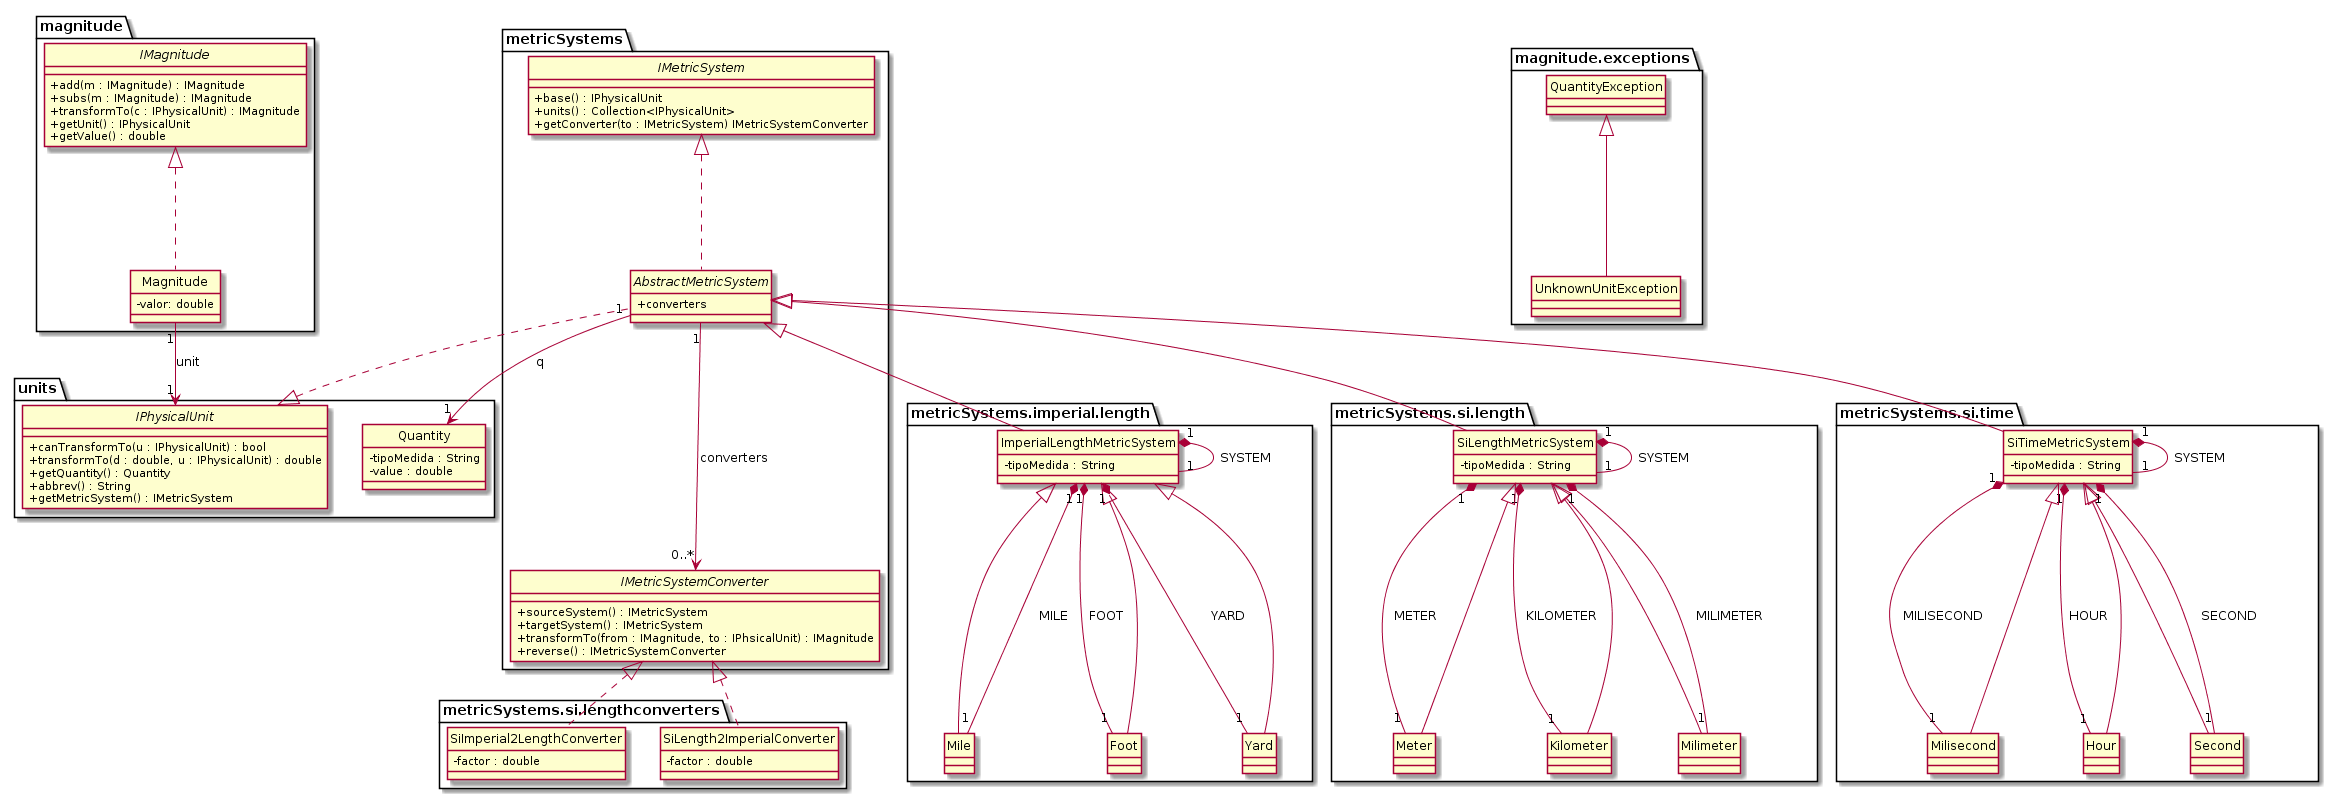

The diagram above was rendered by PlantUML. Its source (embedded in the PNG):
@startuml diagrama_clases

skinparam classAttributeIconSize 0
hide circle


package magnitude {
    interface IMagnitude {
        + add(m : IMagnitude) : IMagnitude
        + subs(m : IMagnitude) : IMagnitude
        + transformTo(c : IPhysicalUnit) : IMagnitude
        + getUnit() : IPhysicalUnit
        + getValue() : double
    }
    class Magnitude {
        - valor: double
    }
}


package magnitude.exceptions {
    class QuantityException {

    }
    class UnknownUnitException {

    }
}

package metricSystems {
    abstract class AbstractMetricSystem {
        + converters
    }
    interface IMetricSystem {
        + base() : IPhysicalUnit
        + units() : Collection<IPhysicalUnit>
        + getConverter(to : IMetricSystem) IMetricSystemConverter
    }
    interface IMetricSystemConverter {
        + sourceSystem() : IMetricSystem
        + targetSystem() : IMetricSystem
        + transformTo(from : IMagnitude, to : IPhsicalUnit) : IMagnitude
        + reverse() : IMetricSystemConverter
    }
}
package metricSystems.imperial.length {
    class Foot {

    }
    class ImperialLengthMetricSystem {
        - tipoMedida : String
    }
    class Mile {

    }
    class Yard {

    }
}

package metricSystems.si.length {
    class Kilometer {

    }
    class Meter {

    }
    class Milimeter {

    }
    class SiLengthMetricSystem {
        - tipoMedida : String
    }
}
package  metricSystems.si.lengthconverters {
    class SiImperial2LengthConverter {
        - factor : double
    }
    class SiLength2ImperialConverter {
        - factor : double
    }
}

package metricSystems.si.time {
    class Hour {

    }
    class Milisecond {

    }
    class Second {

    }
    class SiTimeMetricSystem {
        - tipoMedida : String
    }
}

package units {
    interface IPhysicalUnit {
        + canTransformTo(u : IPhysicalUnit) : bool
        + transformTo(d : double, u : IPhysicalUnit) : double
        + getQuantity() : Quantity
        + abbrev() : String
        + getMetricSystem() : IMetricSystem
    }
    class Quantity {
        - tipoMedida : String
        - value : double
    }
}

Magnitude .up.|> IMagnitude
Magnitude "1" --> "1" IPhysicalUnit : unit

UnknownUnitException -up-|> QuantityException

AbstractMetricSystem .up.|> IPhysicalUnit
AbstractMetricSystem .up.|> IMetricSystem
AbstractMetricSystem "1" --> "1" Quantity : q
AbstractMetricSystem "1" --> "0..*" IMetricSystemConverter : converters

Foot -up-|> ImperialLengthMetricSystem

ImperialLengthMetricSystem -up-|> AbstractMetricSystem
ImperialLengthMetricSystem "1" *-- "1" Foot : FOOT
ImperialLengthMetricSystem "1" *-- "1" Mile : MILE
ImperialLengthMetricSystem "1" *-- "1" Yard : YARD
ImperialLengthMetricSystem "1" *-- "1" ImperialLengthMetricSystem : SYSTEM


Mile -up-|> ImperialLengthMetricSystem

Yard -up-|> ImperialLengthMetricSystem

Kilometer -up-|> SiLengthMetricSystem

Meter -up-|> SiLengthMetricSystem

Milimeter -up-|> SiLengthMetricSystem

SiLengthMetricSystem -up-|> AbstractMetricSystem
SiLengthMetricSystem "1" *-- "1" Kilometer : KILOMETER
SiLengthMetricSystem "1" *-- "1" Meter : METER
SiLengthMetricSystem "1" *-- "1" Milimeter : MILIMETER
SiLengthMetricSystem "1" *-- "1" SiLengthMetricSystem : SYSTEM

SiImperial2LengthConverter .up.|> IMetricSystemConverter

SiLength2ImperialConverter .up.|> IMetricSystemConverter

Hour -up-|> SiTimeMetricSystem

Milisecond -up-|> SiTimeMetricSystem

Second -up-|> SiTimeMetricSystem

SiTimeMetricSystem -up-|> AbstractMetricSystem
SiTimeMetricSystem "1" *-- "1" Second : SECOND
SiTimeMetricSystem "1" *-- "1" Milisecond : MILISECOND
SiTimeMetricSystem "1" *-- "1" Hour : HOUR
SiTimeMetricSystem "1" *-- "1" SiTimeMetricSystem : SYSTEM


@enduml